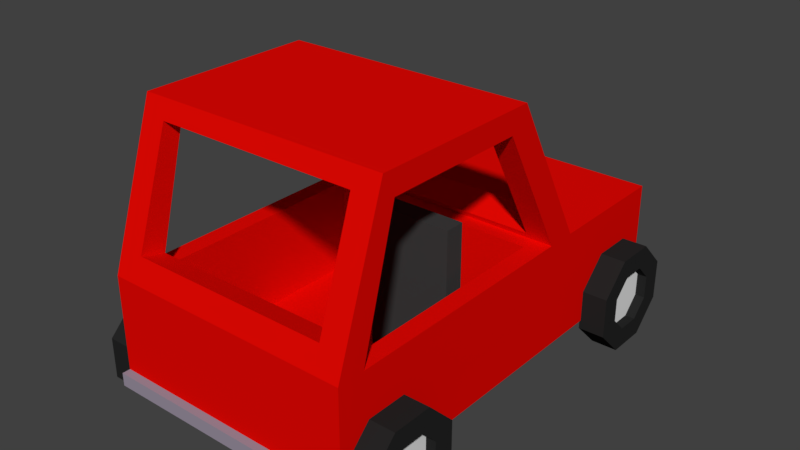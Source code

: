# Source: Car.blend  (saved by Blender 2.79.0; exported with 4.5.12 LTS)
import bpy
from mathutils import Matrix  # noqa: F401  (used for matrix-valued properties, if any)

bpy.ops.wm.read_factory_settings(use_empty=True)
scene = bpy.context.scene
scene.name = 'Scene'

# ---- collections
col_collection_1 = bpy.data.collections.new('Collection 1'); scene.collection.children.link(col_collection_1)

# ---- materials (node trees are filled in below, after node groups)
mat_material = bpy.data.materials.new('Material')
mat_material.alpha_threshold = 0.0
mat_material.diffuse_color = (0.04518, 0.04518, 0.04518, 1.0)
mat_material.roughness = 0.5
mat_outer_tire = bpy.data.materials.new('Outer Tire')
mat_outer_tire.alpha_threshold = 0.0
mat_outer_tire.diffuse_color = (0.01885, 0.01885, 0.01885, 1.0)
mat_outer_tire.roughness = 0.5
mat_outer_tire.specular_intensity = 0.0
mat_inner_tire = bpy.data.materials.new('Inner Tire')
mat_inner_tire.alpha_threshold = 0.0
mat_inner_tire.roughness = 0.5
mat_car_body = bpy.data.materials.new('Car Body')
mat_car_body.alpha_threshold = 0.0
mat_car_body.diffuse_color = (0.8, 0.002516, 0.0007249, 1.0)
mat_car_body.roughness = 0.5
mat_head_lights = bpy.data.materials.new('Head Lights')
mat_head_lights.alpha_threshold = 0.0
mat_head_lights.roughness = 0.5
mat_bumper = bpy.data.materials.new('Bumper')
mat_bumper.alpha_threshold = 0.0
mat_bumper.diffuse_color = (0.3222, 0.2752, 0.3493, 1.0)
mat_bumper.roughness = 0.5

# ---- material node trees

# ---- world
world_world = bpy.data.worlds.new('World'); scene.world = world_world
world_world.color = (0.05088, 0.05088, 0.05088)
world_world.use_sun_shadow = False
world_world.sun_shadow_jitter_overblur = 0.0
world_world.cycles.sampling_method = 'MANUAL'

# ---- meshes
me_cube_005 = bpy.data.meshes.new('Cube.005')
me_cube_005.from_pydata([(-0.7746, -0.5, -0.2513), (-0.7746, -0.5, 0.3531), (-0.7746, 1.0, -0.2513), (-0.7746, 1.0, 0.3438), (0.7746, -0.5, -0.2513), (0.7746, -0.5, 0.3531), (0.7746, 1.0, -0.2513), (0.7746, 1.0, 0.3438), (-0.7746, -0.1321, -0.2513), (-0.7746, -0.1321, 0.3438), (0.7746, -0.1321, -0.2513), (0.7746, -0.1321, 0.3438), (0.7746, -0.1321, 2.399), (0.7746, -0.5, 2.399), (-0.7746, -0.5, 2.399), (-0.7746, -0.1321, 2.399)], [], [(8, 9, 3, 2), (2, 3, 7, 6), (10, 11, 5, 4), (4, 5, 1, 0), (8, 10, 4, 0), (11, 9, 15, 12), (7, 3, 9, 11), (2, 6, 10, 8), (6, 7, 11, 10), (0, 1, 9, 8), (12, 15, 14, 13), (5, 11, 12, 13), (9, 1, 14, 15), (1, 5, 13, 14)])
me_cube_005.materials.append(mat_material)
me_cube_005.use_remesh_preserve_volume = False
me_cube_005.use_remesh_preserve_attributes = False
me_cube_005.use_mirror_vertex_groups = False
me_cube_005.update()
me_cylinder_001 = bpy.data.meshes.new('Cylinder.001')
me_cylinder_001.from_pydata([(-0.02218, 0.9239, 0.3827), (0.4784, 0.9239, 0.3827), (-0.02218, 0.9239, -0.3827), (0.4784, 0.9239, -0.3827), (-0.02218, 0.3827, -0.9239), (0.4784, 0.3827, -0.9239), (-0.02218, -0.3827, -0.9239), (0.4784, -0.3827, -0.9239), (-0.02218, -0.9239, -0.3827), (0.4784, -0.9239, -0.3827), (-0.02218, -0.9239, 0.3827), (0.4784, -0.9239, 0.3827), (-0.02218, -0.3827, 0.9239), (0.4784, -0.3827, 0.9239), (-0.02218, 0.3827, 0.9239), (0.4784, 0.3827, 0.9239), (-0.02218, -0.5353, -0.2217), (0.4784, -0.5353, -0.2217), (-0.02218, -0.2217, -0.5353), (0.4784, -0.2217, -0.5353), (0.4784, 0.5353, -0.2217), (-0.02218, 0.5353, -0.2217), (0.4784, 0.5353, 0.2217), (-0.02218, 0.5353, 0.2217), (-0.02218, -0.5353, 0.2217), (0.4784, -0.5353, 0.2217), (0.4784, 0.2217, 0.5353), (-0.02218, 0.2217, 0.5353), (0.4784, -0.2217, 0.5353), (-0.02218, -0.2217, 0.5353), (0.4784, 0.2217, -0.5353), (-0.02218, 0.2217, -0.5353), (0.1612, 0.5353, 0.2217), (0.295, 0.5353, 0.2217), (0.295, -0.5353, -0.2217), (0.1612, -0.5353, -0.2217), (0.295, -0.5353, 0.2217), (0.1612, -0.5353, 0.2217), (0.295, 0.5353, -0.2217), (0.1612, 0.5353, -0.2217), (0.295, -0.2217, 0.5353), (0.1612, -0.2217, 0.5353), (0.295, 0.2217, -0.5353), (0.1612, 0.2217, -0.5353), (0.295, 0.2217, 0.5353), (0.1612, 0.2217, 0.5353), (0.295, -0.2217, -0.5353), (0.1612, -0.2217, -0.5353)], [], [(0, 1, 3, 2), (2, 3, 5, 4), (4, 5, 7, 6), (6, 7, 9, 8), (8, 9, 11, 10), (10, 11, 13, 12), (12, 13, 15, 14), (14, 15, 1, 0), (12, 29, 24, 10), (44, 26, 28, 40), (42, 30, 20, 38), (40, 28, 25, 36), (46, 19, 30, 42), (34, 17, 19, 46), (33, 22, 26, 44), (38, 20, 22, 33), (36, 25, 17, 34), (14, 27, 29, 12), (11, 25, 28, 13), (9, 17, 25, 11), (7, 19, 17, 9), (5, 30, 19, 7), (3, 20, 30, 5), (1, 22, 20, 3), (15, 26, 22, 1), (13, 28, 26, 15), (10, 24, 16, 8), (8, 16, 18, 6), (4, 6, 18, 31), (4, 31, 21, 2), (2, 21, 23, 0), (0, 23, 27, 14), (24, 37, 35, 16), (37, 35, 34, 36), (21, 39, 32, 23), (39, 32, 33, 38), (23, 32, 45, 27), (32, 45, 44, 33), (16, 35, 47, 18), (35, 47, 46, 34), (18, 47, 43, 31), (47, 43, 42, 46), (29, 41, 37, 24), (41, 37, 36, 40), (31, 43, 39, 21), (43, 39, 38, 42), (27, 45, 41, 29), (45, 41, 40, 44), (41, 45, 32, 39, 43, 47, 35, 37), (36, 34, 46, 42, 38, 33, 44, 40)])
me_cylinder_001.polygons.foreach_set('material_index', [0, 0, 0, 0, 0, 0, 0, 0, 0, 0, 0, 0, 0, 0, 0, 0, 0, 0, 0, 0, 0, 0, 0, 0, 0, 0, 0, 0, 0, 0, 0, 0, 0, 0, 0, 0, 0, 0, 0, 0, 0, 0, 0, 0, 0, 0, 0, 0, 1, 1])
me_cylinder_001.materials.append(mat_outer_tire)
me_cylinder_001.materials.append(mat_inner_tire)
me_cylinder_001.use_remesh_preserve_volume = False
me_cylinder_001.use_remesh_preserve_attributes = False
me_cylinder_001.use_mirror_vertex_groups = False
me_cylinder_001.update()
me_cube = bpy.data.meshes.new('Cube')
me_cube.from_pydata([(-2.109, -3.936, -1.348), (-2.109, -3.936, 0.6517), (-1.609, 4.272, -0.6347), (-1.609, 4.272, -0.06652), (2.109, -3.936, -1.348), (2.109, -3.936, 0.6517), (1.609, 4.272, -0.6347), (1.609, 4.272, -0.06652), (-2.109, 1.809, -1.348), (-2.109, 1.809, 0.6517), (2.109, 1.809, -1.348), (2.109, 1.809, 0.6517), (-2.109, 1.235, -1.348), (1.802, 0.928, 0.6517), (-1.802, 0.928, 0.6517), (2.109, 1.235, -1.348), (-2.109, 0.2669, 3.441), (2.109, 0.2669, 3.441), (-2.109, -0.07633, 3.022), (-2.109, 0.4982, 3.022), (2.109, 0.4982, 3.022), (2.109, -0.07633, 3.022), (2.109, -2.991, 3.441), (-2.109, -2.759, 3.022), (2.109, -2.759, 3.022), (-2.109, -3.419, -1.348), (1.802, -3.112, 0.6517), (-1.802, -3.112, 0.6517), (2.109, -3.419, -1.348), (2.109, -2.761, 3.025), (-2.109, -2.991, 3.441), (-2.109, -2.761, 3.025), (1.691, 1.603, 1.025), (1.691, 1.17, 0.7689), (-1.691, 1.603, 1.025), (-1.691, 1.17, 0.7689), (-1.691, 0.4982, 3.022), (-1.691, 0.4345, 3.138), (-1.691, 0.001605, 2.881), (-1.691, 0.1297, 2.65), (1.691, 0.4345, 3.138), (1.691, 0.001605, 2.881), (1.691, 0.4982, 3.022), (1.691, 1.073, 0.9445), (1.691, -3.331, 0.9679), (1.691, -3.786, 1.094), (-1.691, -3.786, 1.094), (-1.691, -3.331, 0.9679), (-1.691, -3.103, 3.11), (-1.691, -2.764, 3.016), (1.691, -3.103, 3.11), (1.691, -2.764, 3.016), (-2.109, -3.419, 0.6517), (-2.109, 1.235, 0.6517), (2.109, 1.235, 0.6517), (2.109, -3.419, 0.6517), (-1.802, -3.112, -1.092), (-1.802, 0.928, -1.092), (1.802, 0.928, -1.092), (1.802, -3.112, -1.092), (0.6802, 4.272, -0.6347), (0.6802, 4.272, -0.06652), (0.0, -3.936, -1.348), (2.384e-07, -3.936, 0.6517), (0.0, 1.809, 0.6517), (0.0, 1.809, -1.348), (0.0, 1.235, -1.348), (2.384e-07, -3.419, -1.348), (-0.6802, 4.272, -0.06652), (2.109, 4.272, 0.6517), (2.109, 4.272, -1.348), (-0.6802, 4.272, -0.6347), (-2.109, 4.272, 0.6517), (-2.109, 4.272, -1.348), (0.0, 4.272, -1.348), (-2.384e-07, 4.272, 0.6517), (0.6802, 4.422, -0.06652), (1.609, 4.422, -0.06652), (1.609, 4.422, -0.6347), (0.6802, 4.422, -0.6347), (-1.609, 4.422, -0.06652), (-1.609, 4.422, -0.6347), (-0.6802, 4.422, -0.6347), (-0.6802, 4.422, -0.06652), (-2.109, -3.936, -1.105), (-2.109, 4.272, -1.105), (2.109, 4.272, -1.105), (2.109, -3.936, -1.105), (2.109, 1.809, -1.105), (-2.109, 1.809, -1.105), (-2.109, 1.235, -1.105), (2.109, 1.235, -1.105), (-2.109, -3.419, -1.105), (2.109, -3.419, -1.105), (2.905e-08, -3.936, -1.105), (-2.905e-08, 4.272, -1.105), (-2.109, 4.401, -1.105), (-2.109, 4.401, -1.348), (0.0, 4.401, -1.348), (2.109, 4.401, -1.105), (2.109, 4.401, -1.348), (-2.905e-08, 4.401, -1.105), (2.109, -4.086, -1.105), (2.109, -4.086, -1.348), (0.0, -4.086, -1.348), (-2.109, -4.086, -1.348), (2.905e-08, -4.086, -1.105), (-2.109, -4.086, -1.105)], [], [(89, 9, 72, 85), (60, 61, 76, 79), (93, 55, 5, 87), (94, 63, 1, 84), (67, 28, 4, 62), (55, 44, 51, 49, 31, 29), (75, 72, 9, 64), (74, 70, 10, 65), (86, 69, 11, 88), (90, 53, 9, 89), (92, 52, 53, 90), (24, 21, 17, 22), (65, 10, 15, 66), (88, 11, 54, 91), (20, 42, 40, 37, 36, 19, 16, 17), (54, 11, 20, 21), (53, 54, 43, 33, 35, 39, 18), (11, 64, 9, 19, 36, 34, 32, 42, 20), (9, 53, 18, 19), (18, 21, 24, 23), (84, 1, 52, 92), (27, 26, 59, 56), (66, 15, 28, 67), (91, 54, 55, 93), (1, 46, 48, 50, 22, 30), (52, 1, 30, 31), (5, 55, 29, 22), (30, 16, 18, 23), (19, 18, 16), (21, 20, 17), (16, 30, 22, 17), (32, 33, 43, 41, 40, 42), (18, 39, 38, 41, 43, 54, 21), (35, 34, 36, 37, 38, 39), (34, 35, 33, 32), (40, 41, 38, 37), (44, 45, 50, 51), (22, 50, 45, 46, 1, 63, 5), (31, 49, 47, 44, 55, 52), (46, 47, 49, 48), (47, 46, 45, 44), (51, 50, 48, 49), (27, 14, 53, 52), (14, 13, 54, 53), (13, 26, 55, 54), (26, 27, 52, 55), (58, 57, 56, 59), (13, 14, 57, 58), (26, 13, 58, 59), (14, 27, 56, 57), (12, 66, 67, 25), (8, 65, 66, 12), (73, 74, 65, 8), (69, 75, 64, 11), (25, 67, 62, 0), (87, 5, 63, 94), (71, 2, 81, 82), (73, 85, 96, 97), (85, 72, 75, 95), (79, 76, 77, 78), (81, 80, 83, 82), (7, 6, 78, 77), (3, 68, 83, 80), (2, 3, 80, 81), (6, 60, 79, 78), (68, 71, 82, 83), (61, 7, 77, 76), (70, 74, 98, 100), (75, 69, 86, 95), (87, 94, 106, 102), (15, 91, 93, 28), (0, 84, 92, 25), (10, 88, 91, 15), (25, 92, 90, 12), (12, 90, 89, 8), (70, 86, 88, 10), (0, 62, 104, 105), (28, 93, 87, 4), (8, 89, 85, 73), (101, 99, 100, 98), (97, 96, 101, 98), (85, 95, 101, 96), (86, 70, 100, 99), (74, 73, 97, 98), (95, 86, 99, 101), (103, 102, 106, 104), (104, 106, 107, 105), (94, 84, 107, 106), (62, 4, 103, 104), (84, 0, 105, 107), (4, 87, 102, 103)])
me_cube.polygons.foreach_set('material_index', [0, 1, 0, 0, 0, 0, 0, 0, 0, 0, 0, 0, 0, 0, 0, 0, 0, 0, 0, 0, 0, 0, 0, 0, 0, 0, 0, 0, 0, 0, 0, 0, 0, 0, 0, 0, 0, 0, 0, 0, 0, 0, 0, 0, 0, 0, 0, 0, 0, 0, 0, 0, 0, 0, 0, 0, 1, 2, 0, 1, 1, 1, 1, 1, 1, 1, 1, 2, 0, 2, 0, 0, 0, 0, 0, 0, 2, 0, 0, 2, 2, 2, 2, 2, 2, 2, 2, 2, 2, 2, 2])
me_cube.materials.append(mat_car_body)
me_cube.materials.append(mat_head_lights)
me_cube.materials.append(mat_bumper)
me_cube.use_remesh_preserve_volume = False
me_cube.use_remesh_preserve_attributes = False
me_cube.use_mirror_vertex_groups = False
me_cube.update()

# ---- objects
ob_car = bpy.data.objects.new('Car', None)
ob_seat_4 = bpy.data.objects.new('Seat 4', me_cube_005)
ob_seat_3 = bpy.data.objects.new('Seat 3', me_cube_005)
ob_seat_2 = bpy.data.objects.new('Seat 2', me_cube_005)
ob_seat_1 = bpy.data.objects.new('Seat 1', me_cube_005)
ob_tire_1 = bpy.data.objects.new('Tire 1', me_cylinder_001)
ob_tire_2 = bpy.data.objects.new('Tire 2', me_cylinder_001)
ob_tire_3 = bpy.data.objects.new('Tire 3', me_cylinder_001)
ob_tire_4 = bpy.data.objects.new('Tire 4', me_cylinder_001)
ob_body = bpy.data.objects.new('Body', me_cube)

# ---- transforms, parenting, visibility, modifiers, constraints
ob_car.location = (0.0, 0.0, 0.0)
ob_car.rotation_euler = (1.571, 0.0, 0.0)
ob_car.empty_image_offset = (0.0, 0.0)
ob_car.hide_render = True
ob_car.lineart.crease_threshold = 0.0
ob_seat_4.parent = ob_car
ob_seat_4.location = (1.166, 1.199, 0.4787)
ob_seat_4.rotation_euler = (-1.571, 0.0, 0.0)
ob_seat_4.lineart.crease_threshold = 0.0
ob_seat_3.parent = ob_car
ob_seat_3.location = (-0.7836, 1.199, 2.769)
ob_seat_3.rotation_euler = (-1.571, 0.0, 0.0)
ob_seat_3.hide_render = True
ob_seat_3.lineart.crease_threshold = 0.0
ob_seat_2.parent = ob_car
ob_seat_2.location = (1.166, 1.199, 2.769)
ob_seat_2.rotation_euler = (-1.571, 0.0, 0.0)
ob_seat_2.hide_render = True
ob_seat_2.lineart.crease_threshold = 0.0
ob_seat_1.parent = ob_car
ob_seat_1.location = (-0.7836, 1.199, 0.4787)
ob_seat_1.rotation_euler = (-1.571, 0.0, 0.0)
ob_seat_1.hide_render = True
ob_seat_1.lineart.crease_threshold = 0.0
ob_tire_1.parent = ob_car
ob_tire_1.location = (-2.627, 0.9076, 3.102)
ob_tire_1.rotation_euler = (-1.571, 0.0, 0.0)
ob_tire_1.lineart.crease_threshold = 0.0
ob_tire_2.parent = ob_car
ob_tire_2.location = (-2.627, 0.9076, -3.18)
ob_tire_2.rotation_euler = (-1.571, 0.0, 0.0)
ob_tire_2.lineart.crease_threshold = 0.0
ob_tire_3.parent = ob_car
ob_tire_3.location = (2.531, 0.9076, 3.102)
ob_tire_3.rotation_euler = (-1.571, 0.0, 0.0)
ob_tire_3.lineart.crease_threshold = 0.0
ob_tire_4.parent = ob_car
ob_tire_4.location = (2.531, 0.9076, -3.18)
ob_tire_4.rotation_euler = (-1.571, 0.0, 0.0)
ob_tire_4.lineart.crease_threshold = 0.0
ob_body.parent = ob_car
ob_body.location = (0.1914, 2.04, 0.1567)
ob_body.rotation_euler = (-1.571, 0.0, 0.0)
ob_body.scale = (1.11, 1.0, 1.0)
ob_body.lineart.crease_threshold = 0.0

# ---- collection membership
col_collection_1.objects.link(ob_car)
col_collection_1.objects.link(ob_seat_4)
col_collection_1.objects.link(ob_seat_3)
col_collection_1.objects.link(ob_seat_2)
col_collection_1.objects.link(ob_seat_1)
col_collection_1.objects.link(ob_tire_1)
col_collection_1.objects.link(ob_tire_2)
col_collection_1.objects.link(ob_tire_3)
col_collection_1.objects.link(ob_tire_4)
col_collection_1.objects.link(ob_body)

# ---- scene / render settings (as saved in the file)
scene.frame_start = 1; scene.frame_end = 250; scene.frame_set(0)
scene.render.engine = 'CYCLES'
scene.render.resolution_percentage = 50
scene.render.dither_intensity = 0.0
scene.cycles.use_denoising = False
scene.cycles.samples = 128
scene.cycles.sampling_pattern = 'TABULATED_SOBOL'
scene.cycles.use_adaptive_sampling = False
scene.cycles.use_light_tree = False
scene.cycles.blur_glossy = 0.0
scene.cycles.sample_clamp_indirect = 0.0
scene.view_settings.view_transform = 'Standard'
bpy.context.view_layer.update()

# ---- added for rendering (the .blend has no active camera and no usable light): camera, sun
cam_auto = bpy.data.cameras.new('AutoCamera')
cam_auto.lens = 50.0
cam_auto.sensor_width = 36.0
cam_auto.clip_end = 1000.0
ob_auto_camera = bpy.data.objects.new('AutoCamera', cam_auto)
scene.collection.objects.link(ob_auto_camera)
ob_auto_camera.location = (10.9154, -12.8711, 11.3203)
ob_auto_camera.rotation_euler = (1.09748, -7.21219e-08, 0.694738)
scene.camera = ob_auto_camera
light_auto_sun = bpy.data.lights.new('AutoSun', 'SUN')
light_auto_sun.energy = 3.0
light_auto_sun.angle = 0.0523599
ob_auto_sun = bpy.data.objects.new('AutoSun', light_auto_sun)
scene.collection.objects.link(ob_auto_sun)
ob_auto_sun.rotation_euler = (0.872665, 0.174533, 0.523599)
bpy.context.view_layer.update()
